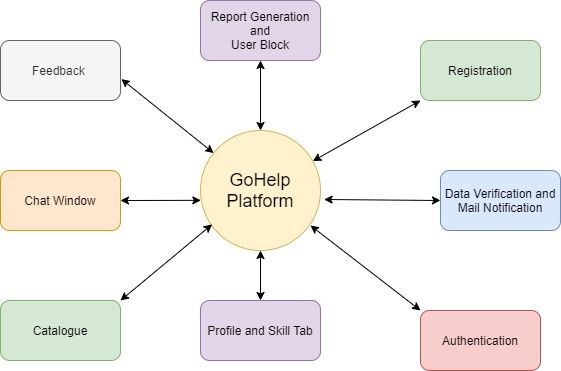

The diagram above was exported from draw.io. Its source (the exported page's mxGraphModel, read from the mxfile embedded in the PNG):
<mxGraphModel dx="1038" dy="580" grid="1" gridSize="10" guides="1" tooltips="1" connect="1" arrows="1" fold="1" page="1" pageScale="1" pageWidth="850" pageHeight="1100" math="0" shadow="0">
  <root>
    <mxCell id="0" />
    <mxCell id="1" parent="0" />
    <mxCell id="42PAh26nC3uVgJN---HE-1" value="&lt;font style=&quot;font-size: 18px&quot;&gt;GoHelp&lt;br&gt;Platform&lt;/font&gt;" style="ellipse;whiteSpace=wrap;html=1;aspect=fixed;fillColor=#fff2cc;strokeColor=#d6b656;" parent="1" vertex="1">
      <mxGeometry x="320" y="190" width="120" height="120" as="geometry" />
    </mxCell>
    <mxCell id="42PAh26nC3uVgJN---HE-2" value="Registration" style="rounded=1;whiteSpace=wrap;html=1;fillColor=#d5e8d4;strokeColor=#82b366;" parent="1" vertex="1">
      <mxGeometry x="540" y="100" width="120" height="60" as="geometry" />
    </mxCell>
    <mxCell id="42PAh26nC3uVgJN---HE-3" value="Data Verification and Mail Notification" style="rounded=1;whiteSpace=wrap;html=1;fillColor=#dae8fc;strokeColor=#6c8ebf;" parent="1" vertex="1">
      <mxGeometry x="560" y="230" width="120" height="60" as="geometry" />
    </mxCell>
    <mxCell id="42PAh26nC3uVgJN---HE-4" value="Authentication" style="rounded=1;whiteSpace=wrap;html=1;fillColor=#f8cecc;strokeColor=#b85450;" parent="1" vertex="1">
      <mxGeometry x="540" y="370" width="120" height="60" as="geometry" />
    </mxCell>
    <mxCell id="42PAh26nC3uVgJN---HE-5" value="Profile and Skill Tab" style="rounded=1;whiteSpace=wrap;html=1;fillColor=#e1d5e7;strokeColor=#9673a6;" parent="1" vertex="1">
      <mxGeometry x="320" y="360" width="120" height="60" as="geometry" />
    </mxCell>
    <mxCell id="42PAh26nC3uVgJN---HE-6" value="Chat Window" style="rounded=1;whiteSpace=wrap;html=1;fillColor=#ffe6cc;strokeColor=#d79b00;" parent="1" vertex="1">
      <mxGeometry x="120" y="230" width="120" height="60" as="geometry" />
    </mxCell>
    <mxCell id="42PAh26nC3uVgJN---HE-7" value="Feedback&amp;nbsp;" style="rounded=1;whiteSpace=wrap;html=1;fillColor=#f5f5f5;strokeColor=#666666;fontColor=#333333;" parent="1" vertex="1">
      <mxGeometry x="120" y="100" width="120" height="60" as="geometry" />
    </mxCell>
    <mxCell id="42PAh26nC3uVgJN---HE-8" value="Report Generation&lt;br&gt;and&lt;br&gt;User Block" style="rounded=1;whiteSpace=wrap;html=1;fillColor=#e1d5e7;strokeColor=#9673a6;" parent="1" vertex="1">
      <mxGeometry x="320" y="60" width="120" height="60" as="geometry" />
    </mxCell>
    <mxCell id="42PAh26nC3uVgJN---HE-9" value="Catalogue" style="rounded=1;whiteSpace=wrap;html=1;fillColor=#d5e8d4;strokeColor=#82b366;" parent="1" vertex="1">
      <mxGeometry x="120" y="360" width="120" height="60" as="geometry" />
    </mxCell>
    <mxCell id="42PAh26nC3uVgJN---HE-10" value="" style="endArrow=classic;startArrow=classic;html=1;entryX=0;entryY=1;entryDx=0;entryDy=0;" parent="1" source="42PAh26nC3uVgJN---HE-1" target="42PAh26nC3uVgJN---HE-2" edge="1">
      <mxGeometry width="50" height="50" relative="1" as="geometry">
        <mxPoint x="460" y="190" as="sourcePoint" />
        <mxPoint x="510" y="140" as="targetPoint" />
      </mxGeometry>
    </mxCell>
    <mxCell id="42PAh26nC3uVgJN---HE-11" value="" style="endArrow=classic;startArrow=classic;html=1;exitX=1.03;exitY=0.575;exitDx=0;exitDy=0;entryX=0;entryY=0.5;entryDx=0;entryDy=0;exitPerimeter=0;" parent="1" source="42PAh26nC3uVgJN---HE-1" target="42PAh26nC3uVgJN---HE-3" edge="1">
      <mxGeometry width="50" height="50" relative="1" as="geometry">
        <mxPoint x="480" y="300" as="sourcePoint" />
        <mxPoint x="530" y="250" as="targetPoint" />
      </mxGeometry>
    </mxCell>
    <mxCell id="42PAh26nC3uVgJN---HE-14" value="" style="endArrow=classic;startArrow=classic;html=1;entryX=0;entryY=0;entryDx=0;entryDy=0;" parent="1" target="42PAh26nC3uVgJN---HE-4" edge="1">
      <mxGeometry width="50" height="50" relative="1" as="geometry">
        <mxPoint x="430" y="285" as="sourcePoint" />
        <mxPoint x="480" y="235" as="targetPoint" />
      </mxGeometry>
    </mxCell>
    <mxCell id="42PAh26nC3uVgJN---HE-15" value="" style="endArrow=classic;startArrow=classic;html=1;exitX=0.5;exitY=0;exitDx=0;exitDy=0;" parent="1" source="42PAh26nC3uVgJN---HE-5" edge="1">
      <mxGeometry width="50" height="50" relative="1" as="geometry">
        <mxPoint x="340" y="360" as="sourcePoint" />
        <mxPoint x="380" y="310" as="targetPoint" />
      </mxGeometry>
    </mxCell>
    <mxCell id="42PAh26nC3uVgJN---HE-16" value="" style="endArrow=classic;startArrow=classic;html=1;exitX=1;exitY=0;exitDx=0;exitDy=0;entryX=0.097;entryY=0.782;entryDx=0;entryDy=0;entryPerimeter=0;" parent="1" source="42PAh26nC3uVgJN---HE-9" target="42PAh26nC3uVgJN---HE-1" edge="1">
      <mxGeometry width="50" height="50" relative="1" as="geometry">
        <mxPoint x="270" y="340" as="sourcePoint" />
        <mxPoint x="320" y="290" as="targetPoint" />
      </mxGeometry>
    </mxCell>
    <mxCell id="42PAh26nC3uVgJN---HE-17" value="" style="endArrow=classic;startArrow=classic;html=1;entryX=0.003;entryY=0.582;entryDx=0;entryDy=0;entryPerimeter=0;" parent="1" target="42PAh26nC3uVgJN---HE-1" edge="1">
      <mxGeometry width="50" height="50" relative="1" as="geometry">
        <mxPoint x="240" y="260" as="sourcePoint" />
        <mxPoint x="290" y="210" as="targetPoint" />
      </mxGeometry>
    </mxCell>
    <mxCell id="42PAh26nC3uVgJN---HE-18" value="" style="endArrow=classic;startArrow=classic;html=1;exitX=1.007;exitY=0.643;exitDx=0;exitDy=0;exitPerimeter=0;" parent="1" source="42PAh26nC3uVgJN---HE-7" target="42PAh26nC3uVgJN---HE-1" edge="1">
      <mxGeometry width="50" height="50" relative="1" as="geometry">
        <mxPoint x="220" y="190" as="sourcePoint" />
        <mxPoint x="270" y="140" as="targetPoint" />
      </mxGeometry>
    </mxCell>
    <mxCell id="42PAh26nC3uVgJN---HE-19" value="" style="endArrow=classic;startArrow=classic;html=1;exitX=0.5;exitY=0;exitDx=0;exitDy=0;entryX=0.5;entryY=1;entryDx=0;entryDy=0;" parent="1" source="42PAh26nC3uVgJN---HE-1" target="42PAh26nC3uVgJN---HE-8" edge="1">
      <mxGeometry width="50" height="50" relative="1" as="geometry">
        <mxPoint x="350" y="180" as="sourcePoint" />
        <mxPoint x="400" y="130" as="targetPoint" />
      </mxGeometry>
    </mxCell>
  </root>
</mxGraphModel>